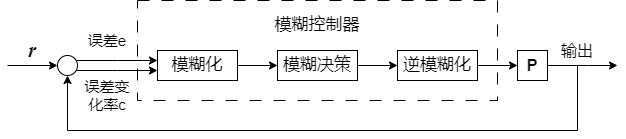

The diagram above was exported from draw.io. Its source (the exported page's mxGraphModel, read from the mxfile embedded in the PNG):
<mxGraphModel dx="1221" dy="695" grid="0" gridSize="10" guides="1" tooltips="1" connect="1" arrows="1" fold="1" page="1" pageScale="1" pageWidth="827" pageHeight="1169" math="0" shadow="0">
  <root>
    <mxCell id="0" />
    <mxCell id="1" parent="0" />
    <mxCell id="UYOpy2mg8AKEKvakj1X6-17" value="" style="edgeStyle=orthogonalEdgeStyle;rounded=0;orthogonalLoop=1;jettySize=auto;html=1;" parent="1" source="UYOpy2mg8AKEKvakj1X6-12" target="UYOpy2mg8AKEKvakj1X6-16" edge="1">
      <mxGeometry relative="1" as="geometry" />
    </mxCell>
    <mxCell id="UYOpy2mg8AKEKvakj1X6-12" value="&lt;font style=&quot;font-size: 17px;&quot;&gt;模糊化&lt;/font&gt;" style="rounded=0;whiteSpace=wrap;html=1;" parent="1" vertex="1">
      <mxGeometry x="220" y="220" width="80" height="30" as="geometry" />
    </mxCell>
    <mxCell id="UYOpy2mg8AKEKvakj1X6-19" value="" style="edgeStyle=orthogonalEdgeStyle;rounded=0;orthogonalLoop=1;jettySize=auto;html=1;" parent="1" source="UYOpy2mg8AKEKvakj1X6-16" target="UYOpy2mg8AKEKvakj1X6-18" edge="1">
      <mxGeometry relative="1" as="geometry" />
    </mxCell>
    <mxCell id="UYOpy2mg8AKEKvakj1X6-16" value="&lt;font style=&quot;font-size: 17px;&quot;&gt;模糊决策&lt;/font&gt;" style="rounded=0;whiteSpace=wrap;html=1;" parent="1" vertex="1">
      <mxGeometry x="340" y="220" width="80" height="30" as="geometry" />
    </mxCell>
    <mxCell id="UYOpy2mg8AKEKvakj1X6-26" value="" style="edgeStyle=orthogonalEdgeStyle;rounded=0;orthogonalLoop=1;jettySize=auto;html=1;" parent="1" source="UYOpy2mg8AKEKvakj1X6-18" target="UYOpy2mg8AKEKvakj1X6-25" edge="1">
      <mxGeometry relative="1" as="geometry" />
    </mxCell>
    <mxCell id="UYOpy2mg8AKEKvakj1X6-18" value="&lt;font style=&quot;font-size: 17px;&quot;&gt;逆模糊化&lt;/font&gt;" style="rounded=0;whiteSpace=wrap;html=1;" parent="1" vertex="1">
      <mxGeometry x="460" y="220" width="80" height="30" as="geometry" />
    </mxCell>
    <mxCell id="UYOpy2mg8AKEKvakj1X6-21" value="" style="edgeStyle=orthogonalEdgeStyle;rounded=0;orthogonalLoop=1;jettySize=auto;html=1;" parent="1" source="UYOpy2mg8AKEKvakj1X6-20" target="UYOpy2mg8AKEKvakj1X6-12" edge="1">
      <mxGeometry relative="1" as="geometry">
        <Array as="points">
          <mxPoint x="180" y="230" />
          <mxPoint x="180" y="230" />
        </Array>
      </mxGeometry>
    </mxCell>
    <mxCell id="UYOpy2mg8AKEKvakj1X6-22" value="" style="edgeStyle=orthogonalEdgeStyle;rounded=0;orthogonalLoop=1;jettySize=auto;html=1;" parent="1" source="UYOpy2mg8AKEKvakj1X6-20" target="UYOpy2mg8AKEKvakj1X6-12" edge="1">
      <mxGeometry relative="1" as="geometry">
        <Array as="points">
          <mxPoint x="180" y="240" />
          <mxPoint x="180" y="240" />
        </Array>
      </mxGeometry>
    </mxCell>
    <mxCell id="UYOpy2mg8AKEKvakj1X6-20" value="" style="ellipse;whiteSpace=wrap;html=1;aspect=fixed;" parent="1" vertex="1">
      <mxGeometry x="120" y="225" width="20" height="20" as="geometry" />
    </mxCell>
    <mxCell id="UYOpy2mg8AKEKvakj1X6-23" value="&lt;font style=&quot;font-size: 15px;&quot;&gt;误差e&lt;/font&gt;" style="text;strokeColor=none;align=center;fillColor=none;html=1;verticalAlign=middle;whiteSpace=wrap;rounded=0;" parent="1" vertex="1">
      <mxGeometry x="140" y="195" width="60" height="30" as="geometry" />
    </mxCell>
    <mxCell id="UYOpy2mg8AKEKvakj1X6-24" value="&lt;font style=&quot;font-size: 15px;&quot;&gt;误差变化率c&lt;/font&gt;" style="text;strokeColor=none;align=center;fillColor=none;html=1;verticalAlign=middle;whiteSpace=wrap;rounded=0;" parent="1" vertex="1">
      <mxGeometry x="140" y="250" width="60" height="30" as="geometry" />
    </mxCell>
    <mxCell id="UYOpy2mg8AKEKvakj1X6-25" value="&lt;font style=&quot;font-size: 16px;&quot;&gt;&lt;b&gt;P&lt;/b&gt;&lt;/font&gt;" style="whiteSpace=wrap;html=1;aspect=fixed;" parent="1" vertex="1">
      <mxGeometry x="580" y="220" width="30" height="30" as="geometry" />
    </mxCell>
    <mxCell id="UYOpy2mg8AKEKvakj1X6-28" value="" style="rounded=0;whiteSpace=wrap;html=1;fillColor=none;dashed=1;dashPattern=12 12;" parent="1" vertex="1">
      <mxGeometry x="200" y="170" width="360" height="100" as="geometry" />
    </mxCell>
    <mxCell id="UYOpy2mg8AKEKvakj1X6-29" value="&lt;font style=&quot;font-size: 17px;&quot;&gt;模糊控制器&lt;/font&gt;" style="text;strokeColor=none;align=center;fillColor=none;html=1;verticalAlign=middle;whiteSpace=wrap;rounded=0;" parent="1" vertex="1">
      <mxGeometry x="325" y="180" width="110" height="30" as="geometry" />
    </mxCell>
    <mxCell id="UYOpy2mg8AKEKvakj1X6-30" value="" style="endArrow=classic;html=1;rounded=0;exitX=1;exitY=0.5;exitDx=0;exitDy=0;" parent="1" source="UYOpy2mg8AKEKvakj1X6-25" edge="1">
      <mxGeometry width="50" height="50" relative="1" as="geometry">
        <mxPoint x="640" y="340" as="sourcePoint" />
        <mxPoint x="680" y="235" as="targetPoint" />
        <Array as="points">
          <mxPoint x="650" y="235" />
        </Array>
      </mxGeometry>
    </mxCell>
    <mxCell id="UYOpy2mg8AKEKvakj1X6-31" value="" style="endArrow=classic;html=1;rounded=0;edgeStyle=orthogonalEdgeStyle;entryX=0.5;entryY=1;entryDx=0;entryDy=0;" parent="1" target="UYOpy2mg8AKEKvakj1X6-20" edge="1">
      <mxGeometry width="50" height="50" relative="1" as="geometry">
        <mxPoint x="640" y="235" as="sourcePoint" />
        <mxPoint x="130" y="300" as="targetPoint" />
        <Array as="points">
          <mxPoint x="640" y="300" />
          <mxPoint x="130" y="300" />
        </Array>
      </mxGeometry>
    </mxCell>
    <mxCell id="UYOpy2mg8AKEKvakj1X6-33" value="" style="endArrow=classic;html=1;rounded=0;entryX=0;entryY=0.5;entryDx=0;entryDy=0;" parent="1" target="UYOpy2mg8AKEKvakj1X6-20" edge="1">
      <mxGeometry width="50" height="50" relative="1" as="geometry">
        <mxPoint x="70" y="235" as="sourcePoint" />
        <mxPoint x="110" y="260" as="targetPoint" />
      </mxGeometry>
    </mxCell>
    <mxCell id="UYOpy2mg8AKEKvakj1X6-34" value="&lt;font size=&quot;1&quot; face=&quot;Times New Roman&quot; style=&quot;&quot;&gt;&lt;b style=&quot;&quot;&gt;&lt;i style=&quot;font-size: 21px;&quot;&gt;r&lt;/i&gt;&lt;/b&gt;&lt;/font&gt;" style="text;strokeColor=none;align=center;fillColor=none;html=1;verticalAlign=middle;whiteSpace=wrap;rounded=0;" parent="1" vertex="1">
      <mxGeometry x="80" y="210" width="30" height="20" as="geometry" />
    </mxCell>
    <mxCell id="UYOpy2mg8AKEKvakj1X6-35" value="&lt;font style=&quot;font-size: 16px;&quot;&gt;输出&lt;/font&gt;" style="text;strokeColor=none;align=center;fillColor=none;html=1;verticalAlign=middle;whiteSpace=wrap;rounded=0;" parent="1" vertex="1">
      <mxGeometry x="610" y="205" width="60" height="30" as="geometry" />
    </mxCell>
  </root>
</mxGraphModel>